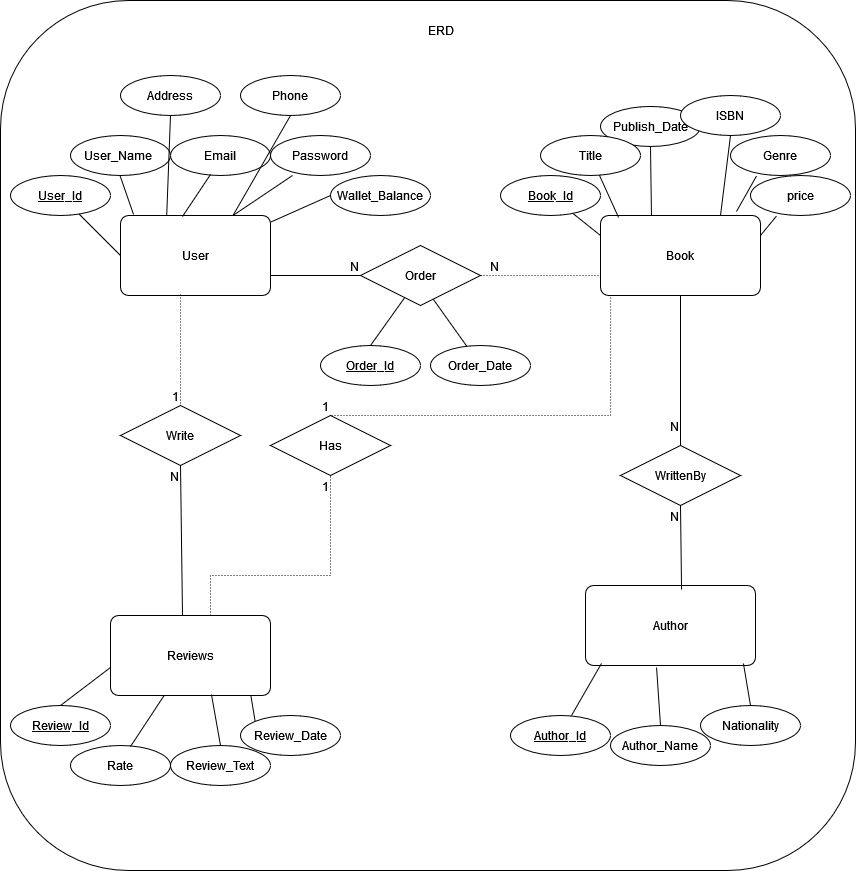

The diagram above was exported from draw.io. Its source (the exported page's mxGraphModel, read from the mxfile embedded in the PNG):
<mxGraphModel dx="1744" dy="895" grid="1" gridSize="10" guides="1" tooltips="1" connect="1" arrows="1" fold="1" page="1" pageScale="1" pageWidth="850" pageHeight="1100" math="0" shadow="0" extFonts="Permanent Marker^https://fonts.googleapis.com/css?family=Permanent+Marker">
  <root>
    <mxCell id="0" />
    <mxCell id="1" parent="0" />
    <mxCell id="3_GSQy-5G0ZLDOrCz6Wl-10" value="" style="rounded=1;whiteSpace=wrap;html=1;" vertex="1" parent="1">
      <mxGeometry x="-15" y="35" width="855" height="870" as="geometry" />
    </mxCell>
    <mxCell id="3_GSQy-5G0ZLDOrCz6Wl-11" value="User" style="rounded=1;arcSize=10;whiteSpace=wrap;html=1;align=center;" vertex="1" parent="1">
      <mxGeometry x="105" y="250" width="150" height="80" as="geometry" />
    </mxCell>
    <mxCell id="3_GSQy-5G0ZLDOrCz6Wl-12" value="Book" style="rounded=1;arcSize=10;whiteSpace=wrap;html=1;align=center;" vertex="1" parent="1">
      <mxGeometry x="585" y="250" width="160" height="80" as="geometry" />
    </mxCell>
    <mxCell id="3_GSQy-5G0ZLDOrCz6Wl-13" value="Author" style="rounded=1;arcSize=10;whiteSpace=wrap;html=1;align=center;" vertex="1" parent="1">
      <mxGeometry x="570" y="620" width="170" height="80" as="geometry" />
    </mxCell>
    <mxCell id="3_GSQy-5G0ZLDOrCz6Wl-14" value="Reviews " style="rounded=1;arcSize=10;whiteSpace=wrap;html=1;align=center;" vertex="1" parent="1">
      <mxGeometry x="95" y="650" width="160" height="80" as="geometry" />
    </mxCell>
    <mxCell id="3_GSQy-5G0ZLDOrCz6Wl-15" value="User_Id" style="ellipse;whiteSpace=wrap;html=1;align=center;fontStyle=4;" vertex="1" parent="1">
      <mxGeometry x="-5" y="210" width="100" height="40" as="geometry" />
    </mxCell>
    <mxCell id="3_GSQy-5G0ZLDOrCz6Wl-16" value="Book_Id" style="ellipse;whiteSpace=wrap;html=1;align=center;fontStyle=4;" vertex="1" parent="1">
      <mxGeometry x="485" y="210" width="100" height="40" as="geometry" />
    </mxCell>
    <mxCell id="3_GSQy-5G0ZLDOrCz6Wl-17" value="Review_Id" style="ellipse;whiteSpace=wrap;html=1;align=center;fontStyle=4;" vertex="1" parent="1">
      <mxGeometry x="-5" y="740" width="100" height="40" as="geometry" />
    </mxCell>
    <mxCell id="3_GSQy-5G0ZLDOrCz6Wl-18" value="Order_Id" style="ellipse;whiteSpace=wrap;html=1;align=center;fontStyle=4;" vertex="1" parent="1">
      <mxGeometry x="305" y="380" width="100" height="40" as="geometry" />
    </mxCell>
    <mxCell id="3_GSQy-5G0ZLDOrCz6Wl-19" value="Author_Id" style="ellipse;whiteSpace=wrap;html=1;align=center;fontStyle=4;" vertex="1" parent="1">
      <mxGeometry x="495" y="750" width="100" height="40" as="geometry" />
    </mxCell>
    <mxCell id="3_GSQy-5G0ZLDOrCz6Wl-20" value="Email" style="ellipse;whiteSpace=wrap;html=1;align=center;" vertex="1" parent="1">
      <mxGeometry x="155" y="170" width="100" height="40" as="geometry" />
    </mxCell>
    <mxCell id="3_GSQy-5G0ZLDOrCz6Wl-21" value="User_Name&lt;span style=&quot;white-space: pre;&quot;&gt;&#09;&lt;/span&gt;" style="ellipse;whiteSpace=wrap;html=1;align=center;" vertex="1" parent="1">
      <mxGeometry x="55" y="170" width="100" height="40" as="geometry" />
    </mxCell>
    <mxCell id="3_GSQy-5G0ZLDOrCz6Wl-22" value="Password" style="ellipse;whiteSpace=wrap;html=1;align=center;" vertex="1" parent="1">
      <mxGeometry x="255" y="170" width="100" height="40" as="geometry" />
    </mxCell>
    <mxCell id="3_GSQy-5G0ZLDOrCz6Wl-23" value="Wallet_Balance" style="ellipse;whiteSpace=wrap;html=1;align=center;" vertex="1" parent="1">
      <mxGeometry x="315" y="210" width="100" height="40" as="geometry" />
    </mxCell>
    <mxCell id="3_GSQy-5G0ZLDOrCz6Wl-24" value="" style="endArrow=none;html=1;rounded=0;entryX=0;entryY=0.5;entryDx=0;entryDy=0;" edge="1" parent="1" source="3_GSQy-5G0ZLDOrCz6Wl-15" target="3_GSQy-5G0ZLDOrCz6Wl-11">
      <mxGeometry relative="1" as="geometry">
        <mxPoint x="45" y="250" as="sourcePoint" />
        <mxPoint x="45" y="410" as="targetPoint" />
      </mxGeometry>
    </mxCell>
    <mxCell id="3_GSQy-5G0ZLDOrCz6Wl-25" value="" style="endArrow=none;html=1;rounded=0;entryX=0.087;entryY=-0.012;entryDx=0;entryDy=0;entryPerimeter=0;" edge="1" parent="1" target="3_GSQy-5G0ZLDOrCz6Wl-11">
      <mxGeometry relative="1" as="geometry">
        <mxPoint x="104.5" y="210" as="sourcePoint" />
        <mxPoint x="145.5" y="251" as="targetPoint" />
      </mxGeometry>
    </mxCell>
    <mxCell id="3_GSQy-5G0ZLDOrCz6Wl-26" value="" style="endArrow=none;html=1;rounded=0;entryX=0.413;entryY=0.013;entryDx=0;entryDy=0;entryPerimeter=0;" edge="1" parent="1" target="3_GSQy-5G0ZLDOrCz6Wl-11">
      <mxGeometry relative="1" as="geometry">
        <mxPoint x="195" y="209" as="sourcePoint" />
        <mxPoint x="236" y="250" as="targetPoint" />
      </mxGeometry>
    </mxCell>
    <mxCell id="3_GSQy-5G0ZLDOrCz6Wl-27" value="" style="endArrow=none;html=1;rounded=0;entryX=0.75;entryY=0;entryDx=0;entryDy=0;exitX=0.22;exitY=1;exitDx=0;exitDy=0;exitPerimeter=0;" edge="1" parent="1" source="3_GSQy-5G0ZLDOrCz6Wl-22" target="3_GSQy-5G0ZLDOrCz6Wl-11">
      <mxGeometry relative="1" as="geometry">
        <mxPoint x="265" y="200" as="sourcePoint" />
        <mxPoint x="306" y="241" as="targetPoint" />
      </mxGeometry>
    </mxCell>
    <mxCell id="3_GSQy-5G0ZLDOrCz6Wl-28" value="" style="endArrow=none;html=1;rounded=0;exitX=0;exitY=0.5;exitDx=0;exitDy=0;" edge="1" parent="1" source="3_GSQy-5G0ZLDOrCz6Wl-23" target="3_GSQy-5G0ZLDOrCz6Wl-11">
      <mxGeometry relative="1" as="geometry">
        <mxPoint x="325" y="230" as="sourcePoint" />
        <mxPoint x="366" y="271" as="targetPoint" />
      </mxGeometry>
    </mxCell>
    <mxCell id="3_GSQy-5G0ZLDOrCz6Wl-29" value="Publish_Date" style="ellipse;whiteSpace=wrap;html=1;align=center;" vertex="1" parent="1">
      <mxGeometry x="585" y="140.96" width="100" height="40" as="geometry" />
    </mxCell>
    <mxCell id="3_GSQy-5G0ZLDOrCz6Wl-30" value="" style="endArrow=none;html=1;rounded=0;entryX=0;entryY=0.25;entryDx=0;entryDy=0;" edge="1" parent="1" source="3_GSQy-5G0ZLDOrCz6Wl-16" target="3_GSQy-5G0ZLDOrCz6Wl-12">
      <mxGeometry relative="1" as="geometry">
        <mxPoint x="535" y="250" as="sourcePoint" />
        <mxPoint x="475" y="277" as="targetPoint" />
      </mxGeometry>
    </mxCell>
    <mxCell id="3_GSQy-5G0ZLDOrCz6Wl-31" value="Title" style="ellipse;whiteSpace=wrap;html=1;align=center;" vertex="1" parent="1">
      <mxGeometry x="525" y="170" width="100" height="40" as="geometry" />
    </mxCell>
    <mxCell id="3_GSQy-5G0ZLDOrCz6Wl-32" value="" style="endArrow=none;html=1;rounded=0;entryX=0.113;entryY=0.025;entryDx=0;entryDy=0;entryPerimeter=0;" edge="1" parent="1" source="3_GSQy-5G0ZLDOrCz6Wl-31" target="3_GSQy-5G0ZLDOrCz6Wl-12">
      <mxGeometry relative="1" as="geometry">
        <mxPoint x="606.04" y="174.48000000000002" as="sourcePoint" />
        <mxPoint x="575" y="225.51999999999995" as="targetPoint" />
      </mxGeometry>
    </mxCell>
    <mxCell id="3_GSQy-5G0ZLDOrCz6Wl-33" value="" style="endArrow=none;html=1;rounded=0;entryX=0.381;entryY=-0.012;entryDx=0;entryDy=0;entryPerimeter=0;exitX=0.5;exitY=1;exitDx=0;exitDy=0;" edge="1" parent="1" source="3_GSQy-5G0ZLDOrCz6Wl-29">
      <mxGeometry relative="1" as="geometry">
        <mxPoint x="584" y="220.96" as="sourcePoint" />
        <mxPoint x="635.96" y="249.99999999999997" as="targetPoint" />
      </mxGeometry>
    </mxCell>
    <mxCell id="3_GSQy-5G0ZLDOrCz6Wl-34" value="ISBN" style="ellipse;whiteSpace=wrap;html=1;align=center;" vertex="1" parent="1">
      <mxGeometry x="665" y="130" width="100" height="40" as="geometry" />
    </mxCell>
    <mxCell id="3_GSQy-5G0ZLDOrCz6Wl-35" value="" style="endArrow=none;html=1;rounded=0;entryX=0.75;entryY=0;entryDx=0;entryDy=0;exitX=0.5;exitY=1;exitDx=0;exitDy=0;" edge="1" parent="1" source="3_GSQy-5G0ZLDOrCz6Wl-34" target="3_GSQy-5G0ZLDOrCz6Wl-12">
      <mxGeometry relative="1" as="geometry">
        <mxPoint x="664" y="215.5" as="sourcePoint" />
        <mxPoint x="716" y="244.5" as="targetPoint" />
      </mxGeometry>
    </mxCell>
    <mxCell id="3_GSQy-5G0ZLDOrCz6Wl-36" value="Genre" style="ellipse;whiteSpace=wrap;html=1;align=center;" vertex="1" parent="1">
      <mxGeometry x="715" y="170" width="100" height="40" as="geometry" />
    </mxCell>
    <mxCell id="3_GSQy-5G0ZLDOrCz6Wl-37" value="" style="endArrow=none;html=1;rounded=0;entryX=0.85;entryY=-0.05;entryDx=0;entryDy=0;exitX=0.26;exitY=1.013;exitDx=0;exitDy=0;exitPerimeter=0;entryPerimeter=0;" edge="1" parent="1" source="3_GSQy-5G0ZLDOrCz6Wl-36" target="3_GSQy-5G0ZLDOrCz6Wl-12">
      <mxGeometry relative="1" as="geometry">
        <mxPoint x="614" y="240" as="sourcePoint" />
        <mxPoint x="666" y="269" as="targetPoint" />
      </mxGeometry>
    </mxCell>
    <mxCell id="3_GSQy-5G0ZLDOrCz6Wl-38" value="price" style="ellipse;whiteSpace=wrap;html=1;align=center;" vertex="1" parent="1">
      <mxGeometry x="735" y="210" width="100" height="40" as="geometry" />
    </mxCell>
    <mxCell id="3_GSQy-5G0ZLDOrCz6Wl-39" value="" style="endArrow=none;html=1;rounded=0;entryX=1;entryY=0.5;entryDx=0;entryDy=0;exitX=0.26;exitY=1.013;exitDx=0;exitDy=0;exitPerimeter=0;" edge="1" parent="1" source="3_GSQy-5G0ZLDOrCz6Wl-38">
      <mxGeometry relative="1" as="geometry">
        <mxPoint x="624" y="284.5" as="sourcePoint" />
        <mxPoint x="745" y="270" as="targetPoint" />
      </mxGeometry>
    </mxCell>
    <mxCell id="3_GSQy-5G0ZLDOrCz6Wl-40" value="" style="endArrow=none;html=1;rounded=0;exitX=0.418;exitY=1.025;exitDx=0;exitDy=0;entryX=0.5;entryY=0;entryDx=0;entryDy=0;exitPerimeter=0;" edge="1" parent="1" source="3_GSQy-5G0ZLDOrCz6Wl-13" target="3_GSQy-5G0ZLDOrCz6Wl-51">
      <mxGeometry relative="1" as="geometry">
        <mxPoint x="630" y="700" as="sourcePoint" />
        <mxPoint x="570" y="727" as="targetPoint" />
      </mxGeometry>
    </mxCell>
    <mxCell id="3_GSQy-5G0ZLDOrCz6Wl-41" value="" style="endArrow=none;html=1;rounded=0;exitX=0;exitY=0.65;exitDx=0;exitDy=0;entryX=0.5;entryY=0;entryDx=0;entryDy=0;exitPerimeter=0;" edge="1" parent="1" source="3_GSQy-5G0ZLDOrCz6Wl-14" target="3_GSQy-5G0ZLDOrCz6Wl-17">
      <mxGeometry relative="1" as="geometry">
        <mxPoint x="75" y="680" as="sourcePoint" />
        <mxPoint x="15" y="707" as="targetPoint" />
      </mxGeometry>
    </mxCell>
    <mxCell id="3_GSQy-5G0ZLDOrCz6Wl-42" value="Rate" style="ellipse;whiteSpace=wrap;html=1;align=center;" vertex="1" parent="1">
      <mxGeometry x="55" y="780" width="100" height="40" as="geometry" />
    </mxCell>
    <mxCell id="3_GSQy-5G0ZLDOrCz6Wl-43" value="Review_Text" style="ellipse;whiteSpace=wrap;html=1;align=center;" vertex="1" parent="1">
      <mxGeometry x="155" y="780" width="100" height="40" as="geometry" />
    </mxCell>
    <mxCell id="3_GSQy-5G0ZLDOrCz6Wl-44" value="Review_Date" style="ellipse;whiteSpace=wrap;html=1;align=center;" vertex="1" parent="1">
      <mxGeometry x="225" y="750" width="100" height="40" as="geometry" />
    </mxCell>
    <mxCell id="3_GSQy-5G0ZLDOrCz6Wl-45" value="" style="endArrow=none;html=1;rounded=0;entryX=0.6;entryY=0.025;entryDx=0;entryDy=0;entryPerimeter=0;" edge="1" parent="1" source="3_GSQy-5G0ZLDOrCz6Wl-14" target="3_GSQy-5G0ZLDOrCz6Wl-42">
      <mxGeometry relative="1" as="geometry">
        <mxPoint x="130" y="730" as="sourcePoint" />
        <mxPoint x="80" y="768" as="targetPoint" />
      </mxGeometry>
    </mxCell>
    <mxCell id="3_GSQy-5G0ZLDOrCz6Wl-46" value="" style="endArrow=none;html=1;rounded=0;exitX=0.631;exitY=0.988;exitDx=0;exitDy=0;entryX=0.5;entryY=0;entryDx=0;entryDy=0;exitPerimeter=0;" edge="1" parent="1" source="3_GSQy-5G0ZLDOrCz6Wl-14" target="3_GSQy-5G0ZLDOrCz6Wl-43">
      <mxGeometry relative="1" as="geometry">
        <mxPoint x="195.36" y="724.14" as="sourcePoint" />
        <mxPoint x="185.00466094067258" y="779.9978643762689" as="targetPoint" />
      </mxGeometry>
    </mxCell>
    <mxCell id="3_GSQy-5G0ZLDOrCz6Wl-47" value="" style="endArrow=none;html=1;rounded=0;exitX=0;exitY=0.65;exitDx=0;exitDy=0;entryX=0;entryY=0;entryDx=0;entryDy=0;exitPerimeter=0;" edge="1" parent="1" target="3_GSQy-5G0ZLDOrCz6Wl-44">
      <mxGeometry relative="1" as="geometry">
        <mxPoint x="235.36" y="730" as="sourcePoint" />
        <mxPoint x="225.36" y="786" as="targetPoint" />
      </mxGeometry>
    </mxCell>
    <mxCell id="3_GSQy-5G0ZLDOrCz6Wl-48" value="Order_Date" style="ellipse;whiteSpace=wrap;html=1;align=center;" vertex="1" parent="1">
      <mxGeometry x="415" y="380" width="100" height="40" as="geometry" />
    </mxCell>
    <mxCell id="3_GSQy-5G0ZLDOrCz6Wl-49" value="" style="endArrow=none;html=1;rounded=0;entryX=0.5;entryY=0;entryDx=0;entryDy=0;" edge="1" parent="1" source="3_GSQy-5G0ZLDOrCz6Wl-66" target="3_GSQy-5G0ZLDOrCz6Wl-18">
      <mxGeometry relative="1" as="geometry">
        <mxPoint x="375" y="320" as="sourcePoint" />
        <mxPoint x="325" y="357" as="targetPoint" />
      </mxGeometry>
    </mxCell>
    <mxCell id="3_GSQy-5G0ZLDOrCz6Wl-50" value="" style="endArrow=none;html=1;rounded=0;exitX=0.608;exitY=0.9;exitDx=0;exitDy=0;exitPerimeter=0;" edge="1" parent="1" source="3_GSQy-5G0ZLDOrCz6Wl-66" target="3_GSQy-5G0ZLDOrCz6Wl-48">
      <mxGeometry relative="1" as="geometry">
        <mxPoint x="443" y="323.03999999999996" as="sourcePoint" />
        <mxPoint x="405" y="357" as="targetPoint" />
      </mxGeometry>
    </mxCell>
    <mxCell id="3_GSQy-5G0ZLDOrCz6Wl-51" value="Author_Name" style="ellipse;whiteSpace=wrap;html=1;align=center;" vertex="1" parent="1">
      <mxGeometry x="595" y="760" width="100" height="40" as="geometry" />
    </mxCell>
    <mxCell id="3_GSQy-5G0ZLDOrCz6Wl-52" value="Nationality" style="ellipse;whiteSpace=wrap;html=1;align=center;" vertex="1" parent="1">
      <mxGeometry x="685" y="740" width="100" height="40" as="geometry" />
    </mxCell>
    <mxCell id="3_GSQy-5G0ZLDOrCz6Wl-53" value="" style="endArrow=none;html=1;rounded=0;exitX=0.094;exitY=0.975;exitDx=0;exitDy=0;entryX=0.61;entryY=0;entryDx=0;entryDy=0;entryPerimeter=0;exitPerimeter=0;" edge="1" parent="1" source="3_GSQy-5G0ZLDOrCz6Wl-13" target="3_GSQy-5G0ZLDOrCz6Wl-19">
      <mxGeometry relative="1" as="geometry">
        <mxPoint x="575" y="693" as="sourcePoint" />
        <mxPoint x="515" y="720" as="targetPoint" />
      </mxGeometry>
    </mxCell>
    <mxCell id="3_GSQy-5G0ZLDOrCz6Wl-54" value="" style="endArrow=none;html=1;rounded=0;exitX=0.929;exitY=0.975;exitDx=0;exitDy=0;entryX=0.5;entryY=0;entryDx=0;entryDy=0;exitPerimeter=0;" edge="1" parent="1" source="3_GSQy-5G0ZLDOrCz6Wl-13" target="3_GSQy-5G0ZLDOrCz6Wl-52">
      <mxGeometry relative="1" as="geometry">
        <mxPoint x="655.01" y="559" as="sourcePoint" />
        <mxPoint x="677.01" y="620" as="targetPoint" />
      </mxGeometry>
    </mxCell>
    <mxCell id="3_GSQy-5G0ZLDOrCz6Wl-55" value="Has" style="shape=rhombus;perimeter=rhombusPerimeter;whiteSpace=wrap;html=1;align=center;" vertex="1" parent="1">
      <mxGeometry x="255" y="450" width="120" height="60" as="geometry" />
    </mxCell>
    <mxCell id="3_GSQy-5G0ZLDOrCz6Wl-56" value="WrittenBy" style="shape=rhombus;perimeter=rhombusPerimeter;whiteSpace=wrap;html=1;align=center;" vertex="1" parent="1">
      <mxGeometry x="605" y="480" width="120" height="60" as="geometry" />
    </mxCell>
    <mxCell id="3_GSQy-5G0ZLDOrCz6Wl-57" value="Write" style="shape=rhombus;perimeter=rhombusPerimeter;whiteSpace=wrap;html=1;align=center;" vertex="1" parent="1">
      <mxGeometry x="105" y="440" width="120" height="60" as="geometry" />
    </mxCell>
    <mxCell id="3_GSQy-5G0ZLDOrCz6Wl-58" value="" style="endArrow=none;html=1;rounded=0;dashed=1;dashPattern=1 2;" edge="1" parent="1" target="3_GSQy-5G0ZLDOrCz6Wl-57">
      <mxGeometry relative="1" as="geometry">
        <mxPoint x="165" y="329" as="sourcePoint" />
        <mxPoint x="325" y="329" as="targetPoint" />
      </mxGeometry>
    </mxCell>
    <mxCell id="3_GSQy-5G0ZLDOrCz6Wl-59" value="1" style="resizable=0;html=1;whiteSpace=wrap;align=right;verticalAlign=bottom;" connectable="0" vertex="1" parent="3_GSQy-5G0ZLDOrCz6Wl-58">
      <mxGeometry x="1" relative="1" as="geometry" />
    </mxCell>
    <mxCell id="3_GSQy-5G0ZLDOrCz6Wl-60" value="" style="endArrow=none;html=1;rounded=0;exitX=0.5;exitY=1;exitDx=0;exitDy=0;entryX=0.45;entryY=0;entryDx=0;entryDy=0;entryPerimeter=0;" edge="1" parent="1" source="3_GSQy-5G0ZLDOrCz6Wl-57" target="3_GSQy-5G0ZLDOrCz6Wl-14">
      <mxGeometry relative="1" as="geometry">
        <mxPoint x="125" y="530" as="sourcePoint" />
        <mxPoint x="285" y="530" as="targetPoint" />
      </mxGeometry>
    </mxCell>
    <mxCell id="3_GSQy-5G0ZLDOrCz6Wl-61" value="N" style="resizable=0;html=1;whiteSpace=wrap;align=right;verticalAlign=bottom;" connectable="0" vertex="1" parent="3_GSQy-5G0ZLDOrCz6Wl-60">
      <mxGeometry x="1" relative="1" as="geometry">
        <mxPoint x="-2" y="-130" as="offset" />
      </mxGeometry>
    </mxCell>
    <mxCell id="3_GSQy-5G0ZLDOrCz6Wl-62" value="" style="endArrow=none;html=1;rounded=0;dashed=1;dashPattern=1 2;entryX=0.5;entryY=0;entryDx=0;entryDy=0;exitX=0.063;exitY=1.025;exitDx=0;exitDy=0;exitPerimeter=0;" edge="1" parent="1" source="3_GSQy-5G0ZLDOrCz6Wl-12" target="3_GSQy-5G0ZLDOrCz6Wl-55">
      <mxGeometry relative="1" as="geometry">
        <mxPoint x="325" y="440" as="sourcePoint" />
        <mxPoint x="635" y="340" as="targetPoint" />
        <Array as="points">
          <mxPoint x="595" y="450" />
        </Array>
      </mxGeometry>
    </mxCell>
    <mxCell id="3_GSQy-5G0ZLDOrCz6Wl-63" value="1" style="resizable=0;html=1;whiteSpace=wrap;align=right;verticalAlign=bottom;" connectable="0" vertex="1" parent="3_GSQy-5G0ZLDOrCz6Wl-62">
      <mxGeometry x="1" relative="1" as="geometry" />
    </mxCell>
    <mxCell id="3_GSQy-5G0ZLDOrCz6Wl-64" value="" style="endArrow=none;html=1;rounded=0;dashed=1;dashPattern=1 2;entryX=0.5;entryY=1;entryDx=0;entryDy=0;" edge="1" parent="1" target="3_GSQy-5G0ZLDOrCz6Wl-55">
      <mxGeometry relative="1" as="geometry">
        <mxPoint x="195" y="650" as="sourcePoint" />
        <mxPoint x="325" y="520" as="targetPoint" />
        <Array as="points">
          <mxPoint x="195" y="610" />
          <mxPoint x="315" y="610" />
        </Array>
      </mxGeometry>
    </mxCell>
    <mxCell id="3_GSQy-5G0ZLDOrCz6Wl-65" value="1" style="resizable=0;html=1;whiteSpace=wrap;align=right;verticalAlign=bottom;" connectable="0" vertex="1" parent="3_GSQy-5G0ZLDOrCz6Wl-64">
      <mxGeometry x="1" relative="1" as="geometry">
        <mxPoint y="20" as="offset" />
      </mxGeometry>
    </mxCell>
    <mxCell id="3_GSQy-5G0ZLDOrCz6Wl-66" value="Order" style="shape=rhombus;perimeter=rhombusPerimeter;whiteSpace=wrap;html=1;align=center;" vertex="1" parent="1">
      <mxGeometry x="345" y="280" width="120" height="60" as="geometry" />
    </mxCell>
    <mxCell id="3_GSQy-5G0ZLDOrCz6Wl-67" value="" style="endArrow=none;html=1;rounded=0;dashed=1;dashPattern=1 2;exitX=1;exitY=0.5;exitDx=0;exitDy=0;" edge="1" parent="1" source="3_GSQy-5G0ZLDOrCz6Wl-66">
      <mxGeometry relative="1" as="geometry">
        <mxPoint x="485" y="330" as="sourcePoint" />
        <mxPoint x="585" y="310" as="targetPoint" />
      </mxGeometry>
    </mxCell>
    <mxCell id="3_GSQy-5G0ZLDOrCz6Wl-68" value="N" style="resizable=0;html=1;whiteSpace=wrap;align=right;verticalAlign=bottom;" connectable="0" vertex="1" parent="3_GSQy-5G0ZLDOrCz6Wl-67">
      <mxGeometry x="1" relative="1" as="geometry">
        <mxPoint x="-100" as="offset" />
      </mxGeometry>
    </mxCell>
    <mxCell id="3_GSQy-5G0ZLDOrCz6Wl-69" value="" style="endArrow=none;html=1;rounded=0;exitX=1;exitY=0.75;exitDx=0;exitDy=0;entryX=0;entryY=0.5;entryDx=0;entryDy=0;" edge="1" parent="1" source="3_GSQy-5G0ZLDOrCz6Wl-11" target="3_GSQy-5G0ZLDOrCz6Wl-66">
      <mxGeometry relative="1" as="geometry">
        <mxPoint x="185" y="370" as="sourcePoint" />
        <mxPoint x="345" y="370" as="targetPoint" />
      </mxGeometry>
    </mxCell>
    <mxCell id="3_GSQy-5G0ZLDOrCz6Wl-70" value="N" style="resizable=0;html=1;whiteSpace=wrap;align=right;verticalAlign=bottom;" connectable="0" vertex="1" parent="3_GSQy-5G0ZLDOrCz6Wl-69">
      <mxGeometry x="1" relative="1" as="geometry" />
    </mxCell>
    <mxCell id="3_GSQy-5G0ZLDOrCz6Wl-71" value="" style="endArrow=none;html=1;rounded=0;entryX=0.5;entryY=1;entryDx=0;entryDy=0;exitX=0.565;exitY=0.05;exitDx=0;exitDy=0;exitPerimeter=0;" edge="1" parent="1" source="3_GSQy-5G0ZLDOrCz6Wl-13" target="3_GSQy-5G0ZLDOrCz6Wl-56">
      <mxGeometry relative="1" as="geometry">
        <mxPoint x="385" y="540" as="sourcePoint" />
        <mxPoint x="545" y="540" as="targetPoint" />
      </mxGeometry>
    </mxCell>
    <mxCell id="3_GSQy-5G0ZLDOrCz6Wl-72" value="N" style="resizable=0;html=1;whiteSpace=wrap;align=right;verticalAlign=bottom;" connectable="0" vertex="1" parent="3_GSQy-5G0ZLDOrCz6Wl-71">
      <mxGeometry x="1" relative="1" as="geometry">
        <mxPoint y="20" as="offset" />
      </mxGeometry>
    </mxCell>
    <mxCell id="3_GSQy-5G0ZLDOrCz6Wl-73" value="" style="endArrow=none;html=1;rounded=0;entryX=0.5;entryY=1;entryDx=0;entryDy=0;exitX=0.5;exitY=0;exitDx=0;exitDy=0;" edge="1" parent="1" source="3_GSQy-5G0ZLDOrCz6Wl-56" target="3_GSQy-5G0ZLDOrCz6Wl-12">
      <mxGeometry relative="1" as="geometry">
        <mxPoint x="664.95" y="474" as="sourcePoint" />
        <mxPoint x="663.95" y="390" as="targetPoint" />
      </mxGeometry>
    </mxCell>
    <mxCell id="3_GSQy-5G0ZLDOrCz6Wl-74" value="N" style="resizable=0;html=1;whiteSpace=wrap;align=right;verticalAlign=bottom;" connectable="0" vertex="1" parent="3_GSQy-5G0ZLDOrCz6Wl-73">
      <mxGeometry x="1" relative="1" as="geometry">
        <mxPoint y="140" as="offset" />
      </mxGeometry>
    </mxCell>
    <mxCell id="3_GSQy-5G0ZLDOrCz6Wl-75" value="" style="endArrow=none;html=1;rounded=0;entryX=0.75;entryY=0;entryDx=0;entryDy=0;exitX=0.5;exitY=1;exitDx=0;exitDy=0;" edge="1" parent="1" source="3_GSQy-5G0ZLDOrCz6Wl-76" target="3_GSQy-5G0ZLDOrCz6Wl-11">
      <mxGeometry relative="1" as="geometry">
        <mxPoint x="265" y="160" as="sourcePoint" />
        <mxPoint x="218" y="250" as="targetPoint" />
      </mxGeometry>
    </mxCell>
    <mxCell id="3_GSQy-5G0ZLDOrCz6Wl-76" value="Phone" style="ellipse;whiteSpace=wrap;html=1;align=center;" vertex="1" parent="1">
      <mxGeometry x="225" y="110" width="100" height="40" as="geometry" />
    </mxCell>
    <mxCell id="3_GSQy-5G0ZLDOrCz6Wl-77" value="" style="endArrow=none;html=1;rounded=0;entryX=0.308;entryY=0;entryDx=0;entryDy=0;entryPerimeter=0;exitX=0.5;exitY=1;exitDx=0;exitDy=0;" edge="1" parent="1" source="3_GSQy-5G0ZLDOrCz6Wl-78" target="3_GSQy-5G0ZLDOrCz6Wl-11">
      <mxGeometry relative="1" as="geometry">
        <mxPoint x="151" y="150" as="sourcePoint" />
        <mxPoint x="136.75" y="240.96" as="targetPoint" />
      </mxGeometry>
    </mxCell>
    <mxCell id="3_GSQy-5G0ZLDOrCz6Wl-78" value="Address" style="ellipse;whiteSpace=wrap;html=1;align=center;" vertex="1" parent="1">
      <mxGeometry x="105" y="110" width="100" height="40" as="geometry" />
    </mxCell>
    <mxCell id="3_GSQy-5G0ZLDOrCz6Wl-79" value="ERD" style="text;html=1;align=center;verticalAlign=middle;resizable=0;points=[];autosize=1;strokeColor=none;fillColor=none;" vertex="1" parent="1">
      <mxGeometry x="400" y="50" width="50" height="30" as="geometry" />
    </mxCell>
  </root>
</mxGraphModel>